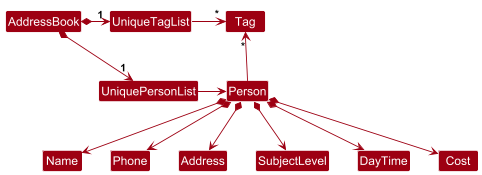

The diagram above was rendered by PlantUML. Its source (embedded in the PNG):
@startuml
!include style.puml
skinparam arrowThickness 1.1
skinparam arrowColor MODEL_COLOR
skinparam classBackgroundColor MODEL_COLOR

AddressBook *-right-> "1" UniquePersonList
AddressBook *-right-> "1" UniqueTagList
UniqueTagList -[hidden]down- UniquePersonList
UniqueTagList -[hidden]down- UniquePersonList

UniqueTagList -right-> "*" Tag
UniquePersonList -right-> Person

Person -up-> "*" Tag

Person *--> Name
Person *--> Phone
Person *--> Address
Person *--> SubjectLevel
Person *--> DayTime
Person *--> Cost
@enduml